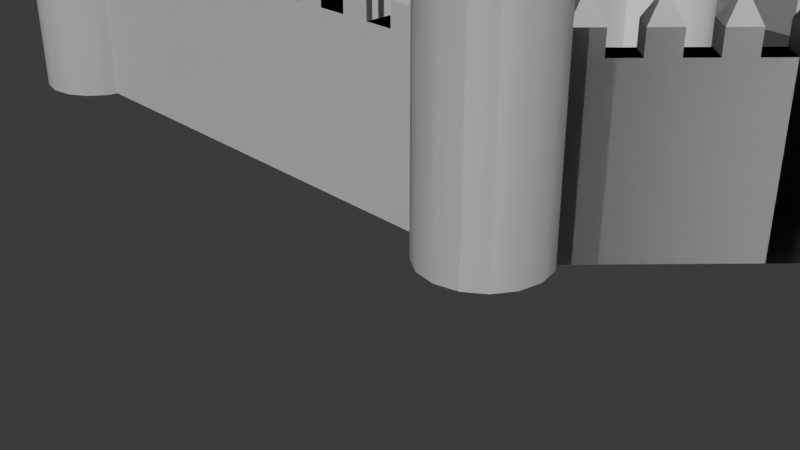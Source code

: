 # Source: Low_Poly_Castle.blend  (saved by Blender 4.1.24; exported with 4.5.12 LTS)
import bpy
from mathutils import Matrix  # noqa: F401  (used for matrix-valued properties, if any)

bpy.ops.wm.read_factory_settings(use_empty=True)
scene = bpy.context.scene
scene.name = 'Scene'

# ---- collections
col_collection = bpy.data.collections.new('Collection'); scene.collection.children.link(col_collection)

# ---- materials (node trees are filled in below, after node groups)
mat_material = bpy.data.materials.new('Material')
mat_material.alpha_threshold = 0.0
mat_material.use_transparent_shadow = False
mat_material.roughness = 0.5
mat_material.line_color = (0.0, 0.0, 0.0, 1.0)

# ---- node groups
ng_smooth_by_angle = bpy.data.node_groups.new('Smooth by Angle', 'GeometryNodeTree')
_s = ng_smooth_by_angle.interface.new_socket(name='Mesh', in_out='OUTPUT', socket_type='NodeSocketGeometry')
_s = ng_smooth_by_angle.interface.new_socket(name='Mesh', in_out='INPUT', socket_type='NodeSocketGeometry')
_s = ng_smooth_by_angle.interface.new_socket(name='Angle', in_out='INPUT', socket_type='NodeSocketFloat')
_s.subtype = 'ANGLE'
_s.default_value = 0.5236
_s.min_value = 0.0
_s.max_value = 3.142
_s.description = 'Maximum face angle for smooth edges'
_s = ng_smooth_by_angle.interface.new_socket(name='Ignore Sharpness', in_out='INPUT', socket_type='NodeSocketBool')
_s.force_non_field = True
ng_smooth_by_angle.is_modifier = True
_N = ng_smooth_by_angle.nodes; _L = ng_smooth_by_angle.links
n0 = _N.new('GeometryNodeSetShadeSmooth'); n0.name = 'Set Shade Smooth'; n0.location = (120, -80)
n0.domain = 'EDGE'
n1 = _N.new('GeometryNodeSetShadeSmooth'); n1.name = 'Set Shade Smooth.001'; n1.location = (300, -80)
n2 = _N.new('NodeGroupOutput'); n2.name = 'Group Output'; n2.location = (480, -80)
n3 = _N.new('GeometryNodeInputMeshEdgeAngle'); n3.name = 'Edge Angle'; n3.location = (-440, -240)
n4 = _N.new('NodeGroupInput'); n4.name = 'Group Input'; n4.location = (-80, -80)
n5 = _N.new('GeometryNodeInputEdgeSmooth'); n5.name = 'Is Edge Smooth'; n5.location = (-260, -120)
n6 = _N.new('GeometryNodeInputShadeSmooth'); n6.name = 'Is Shade Smooth'; n6.location = (-440, -397)
n7 = _N.new('FunctionNodeCompare'); n7.name = 'Compare'; n7.location = (-260, -260)
n7.operation = 'LESS_EQUAL'
n7.inputs[6].default_value = (0.0, 0.0, 0.0, 0.0)
n7.inputs[7].default_value = (0.0, 0.0, 0.0, 0.0)
n8 = _N.new('FunctionNodeBooleanMath'); n8.name = 'Boolean Math.001'; n8.location = (-80, -260)
n9 = _N.new('NodeGroupInput'); n9.name = 'Group Input.001'; n9.location = (-440, -329)
n10 = _N.new('NodeGroupInput'); n10.name = 'Group Input.002'; n10.location = (-259, -189)
n11 = _N.new('FunctionNodeBooleanMath'); n11.name = 'Boolean Math'; n11.location = (-80, -149)
n11.operation = 'OR'
n12 = _N.new('FunctionNodeBooleanMath'); n12.name = 'Boolean Math.002'; n12.location = (-260, -380)
n12.operation = 'OR'
n13 = _N.new('NodeGroupInput'); n13.name = 'Group Input.003'; n13.location = (-440, -460)
_L.new(n3.outputs[0], n7.inputs[0])
_L.new(n1.outputs[0], n2.inputs[0])
_L.new(n9.outputs[1], n7.inputs[1])
_L.new(n7.outputs[0], n8.inputs[0])
_L.new(n4.outputs[0], n0.inputs[0])
_L.new(n0.outputs[0], n1.inputs[0])
_L.new(n8.outputs[0], n0.inputs[2])
_L.new(n10.outputs[2], n11.inputs[1])
_L.new(n5.outputs[0], n11.inputs[0])
_L.new(n11.outputs[0], n0.inputs[1])
_L.new(n13.outputs[2], n12.inputs[1])
_L.new(n6.outputs[0], n12.inputs[0])
_L.new(n12.outputs[0], n8.inputs[1])
n2.is_active_output = True

# ---- material node trees
mat_material.use_nodes = True; mat_material.node_tree.nodes.clear()
_N = mat_material.node_tree.nodes; _L = mat_material.node_tree.links
n0 = _N.new('ShaderNodeOutputMaterial'); n0.name = 'Material Output'; n0.location = (300, 300)
n1 = _N.new('ShaderNodeBsdfPrincipled'); n1.name = 'Principled BSDF'; n1.location = (10, 300)
n1.inputs[3].default_value = 1.45
_L.new(n1.outputs[0], n0.inputs[0])
n0.is_active_output = True

# ---- world
world_world = bpy.data.worlds.new('World'); scene.world = world_world
world_world.use_nodes = True; world_world.node_tree.nodes.clear()
_N = world_world.node_tree.nodes; _L = world_world.node_tree.links
n0 = _N.new('ShaderNodeOutputWorld'); n0.name = 'World Output'; n0.location = (300, 300)
n1 = _N.new('ShaderNodeBackground'); n1.name = 'Background'; n1.location = (10, 300)
n1.inputs[0].default_value = (0.05088, 0.05088, 0.05088, 1.0)
_L.new(n1.outputs[0], n0.inputs[0])
n0.is_active_output = True
world_world.color = (0.05088, 0.05088, 0.05088)
world_world.use_sun_shadow = False
world_world.sun_shadow_jitter_overblur = 0.0

# ---- cameras
cam_camera = bpy.data.cameras.new('Camera')
cam_camera.clip_end = 100.0
cam_camera.ortho_scale = 7.314

# ---- meshes
me_cube = bpy.data.meshes.new('Cube')
me_cube.from_pydata([(1.0, 1.0, 1.0), (1.0, 1.0, -1.0), (1.0, -1.0, 1.0), (1.0, -1.0, -1.0), (-1.0, 1.0, 1.0), (-1.0, 1.0, -1.0), (-1.0, -1.0, 1.0), (-1.0, -1.0, -1.0), (0.6667, 1.0, -1.0), (0.3333, 1.0, -1.0), (-2.98e-08, 1.0, -1.0), (-0.3333, 1.0, -1.0), (-0.6667, 1.0, -1.0), (0.6667, -1.0, 1.0), (0.3333, -1.0, 1.0), (-2.98e-08, -1.0, 1.0), (-0.3333, -1.0, 1.0), (-0.6667, -1.0, 1.0), (-0.6667, -1.0, -1.0), (-0.3333, -1.0, -1.0), (2.98e-08, -1.0, -1.0), (0.3333, -1.0, -1.0), (0.6667, -1.0, -1.0), (-0.6667, 1.0, 1.0), (-0.3333, 1.0, 1.0), (2.98e-08, 1.0, 1.0), (0.3333, 1.0, 1.0), (0.6667, 1.0, 1.0), (-0.6667, -1.0, 1.269), (-1.0, -1.0, 1.269), (-1.0, 1.0, 1.269), (0.6667, -1.0, 1.269), (0.3333, -1.0, 1.269), (-2.98e-08, -1.0, 1.269), (-0.3333, -1.0, 1.269), (-0.6667, 1.0, 1.269), (-0.3333, 1.0, 1.269), (2.98e-08, 1.0, 1.269), (0.3333, 1.0, 1.269), (0.6667, 1.0, 1.269)], [], [(25, 24, 36, 37), (18, 17, 6, 7), (7, 6, 4, 5), (8, 1, 3, 22), (1, 0, 2, 3), (8, 27, 0, 1), (5, 4, 23, 12), (12, 23, 24, 11), (11, 24, 25, 10), (10, 25, 26, 9), (9, 26, 27, 8), (5, 12, 18, 7), (12, 11, 19, 18), (11, 10, 20, 19), (10, 9, 21, 20), (9, 8, 22, 21), (3, 2, 13, 22), (22, 13, 14, 21), (21, 14, 15, 20), (20, 15, 16, 19), (19, 16, 17, 18), (0, 27, 13, 2), (15, 25, 37, 33), (26, 25, 15, 14), (14, 13, 31, 32), (24, 23, 17, 16), (35, 30, 29, 28), (39, 38, 32, 31), (37, 36, 34, 33), (4, 6, 29, 30), (24, 16, 34, 36), (6, 17, 28, 29), (13, 27, 39, 31), (16, 15, 33, 34), (23, 4, 30, 35), (17, 23, 35, 28), (26, 14, 32, 38), (27, 26, 38, 39)])
_uv = me_cube.uv_layers.new(name='UVMap')
_uv.uv.foreach_set('vector', [0.625, 0.375, 0.625, 0.3333, 0.625, 0.3333, 0.625, 0.375, 0.375, 0.9583, 0.625, 0.9583, 0.625, 1.0, 0.375, 1.0, 0.375, 0.0, 0.625, 0.0, 0.625, 0.25, 0.375, 0.25, 0.3333, 0.5, 0.375, 0.5, 0.375, 0.75, 0.3333, 0.75, 0.375, 0.5, 0.625, 0.5, 0.625, 0.75, 0.375, 0.75, 0.375, 0.4583, 0.625, 0.4583, 0.625, 0.5, 0.375, 0.5, 0.375, 0.25, 0.625, 0.25, 0.625, 0.2917, 0.375, 0.2917, 0.375, 0.2917, 0.625, 0.2917, 0.625, 0.3333, 0.375, 0.3333, 0.375, 0.3333, 0.625, 0.3333, 0.625, 0.375, 0.375, 0.375, 0.375, 0.375, 0.625, 0.375, 0.625, 0.4167, 0.375, 0.4167, 0.375, 0.4167, 0.625, 0.4167, 0.625, 0.4583, 0.375, 0.4583, 0.125, 0.5, 0.1667, 0.5, 0.1667, 0.75, 0.125, 0.75, 0.1667, 0.5, 0.2083, 0.5, 0.2083, 0.75, 0.1667, 0.75, 0.2083, 0.5, 0.25, 0.5, 0.25, 0.75, 0.2083, 0.75, 0.25, 0.5, 0.2917, 0.5, 0.2917, 0.75, 0.25, 0.75, 0.2917, 0.5, 0.3333, 0.5, 0.3333, 0.75, 0.2917, 0.75, 0.375, 0.75, 0.625, 0.75, 0.625, 0.7917, 0.375, 0.7917, 0.375, 0.7917, 0.625, 0.7917, 0.625, 0.8333, 0.375, 0.8333, 0.375, 0.8333, 0.625, 0.8333, 0.625, 0.875, 0.375, 0.875, 0.375, 0.875, 0.625, 0.875, 0.625, 0.9167, 0.375, 0.9167, 0.375, 0.9167, 0.625, 0.9167, 0.625, 0.9583, 0.375, 0.9583, 0.625, 0.5, 0.6667, 0.5, 0.6667, 0.75, 0.625, 0.75, 0.75, 0.75, 0.75, 0.5, 0.75, 0.5, 0.75, 0.75, 0.7083, 0.5, 0.75, 0.5, 0.75, 0.75, 0.7083, 0.75, 0.625, 0.8333, 0.625, 0.7917, 0.625, 0.7917, 0.625, 0.8333, 0.7917, 0.5, 0.8333, 0.5, 0.8333, 0.75, 0.7917, 0.75, 0.8333, 0.5, 0.875, 0.5, 0.875, 0.75, 0.8333, 0.75, 0.6667, 0.5, 0.7083, 0.5, 0.7083, 0.75, 0.6667, 0.75, 0.75, 0.5, 0.7917, 0.5, 0.7917, 0.75, 0.75, 0.75, 0.625, 0.25, 0.625, 0.0, 0.625, 0.0, 0.625, 0.25, 0.7917, 0.5, 0.7917, 0.75, 0.7917, 0.75, 0.7917, 0.5, 0.625, 1.0, 0.625, 0.9583, 0.625, 0.9583, 0.625, 1.0, 0.6667, 0.75, 0.6667, 0.5, 0.6667, 0.5, 0.6667, 0.75, 0.625, 0.9167, 0.625, 0.875, 0.625, 0.875, 0.625, 0.9167, 0.625, 0.2917, 0.625, 0.25, 0.625, 0.25, 0.625, 0.2917, 0.8333, 0.75, 0.8333, 0.5, 0.8333, 0.5, 0.8333, 0.75, 0.7083, 0.5, 0.7083, 0.75, 0.7083, 0.75, 0.7083, 0.5, 0.625, 0.4583, 0.625, 0.4167, 0.625, 0.4167, 0.625, 0.4583])
me_cube.materials.append(mat_material)
me_cube.use_mirror_vertex_groups = False
me_cube.update()
me_cylinder = bpy.data.meshes.new('Cylinder')
me_cylinder.from_pydata([(0.0, 1.0, -1.0), (0.0, 1.0, 0.5536), (0.3827, 0.9239, -1.0), (0.3827, 0.9239, 0.5536), (0.7071, 0.7071, -1.0), (0.7071, 0.7071, 0.5536), (0.9239, 0.3827, -1.0), (0.9239, 0.3827, 0.5536), (1.0, 0.0, -1.0), (1.0, 0.0, 0.5536), (0.9239, -0.3827, -1.0), (0.9239, -0.3827, 0.5536), (0.7071, -0.7071, -1.0), (0.7071, -0.7071, 0.5536), (0.3827, -0.9239, -1.0), (0.3827, -0.9239, 0.5536), (0.0, -1.0, -1.0), (0.0, -1.0, 0.5536), (-0.3827, -0.9239, -1.0), (-0.3827, -0.9239, 0.5536), (-0.7071, -0.7071, -1.0), (-0.7071, -0.7071, 0.5536), (-0.9239, -0.3827, -1.0), (-0.9239, -0.3827, 0.5536), (-1.0, 0.0, -1.0), (-1.0, 0.0, 0.5536), (-0.9239, 0.3827, -1.0), (-0.9239, 0.3827, 0.5536), (-0.7071, 0.7071, -1.0), (-0.7071, 0.7071, 0.5536), (-0.3827, 0.9239, -1.0), (-0.3827, 0.9239, 0.5536), (0.5225, 1.261, 0.6504), (-8.955e-09, 1.365, 0.6504), (0.9655, 0.9655, 0.6504), (1.261, 0.5225, 0.6504), (1.365, 2.005e-09, 0.6504), (1.261, -0.5225, 0.6504), (0.9655, -0.9655, 0.6504), (0.5225, -1.261, 0.6504), (-8.955e-09, -1.365, 0.6504), (-0.5225, -1.261, 0.6504), (-0.9655, -0.9655, 0.6504), (-1.261, -0.5225, 0.6504), (-1.365, 2.005e-09, 0.6504), (-1.261, 0.5225, 0.6504), (-0.9655, 0.9655, 0.6504), (-0.5225, 1.261, 0.6504), (0.4287, 1.035, 0.9383), (3.331e-08, 1.12, 0.9383), (0.7922, 0.7922, 0.9383), (1.035, 0.4287, 0.9383), (1.12, 2.005e-09, 0.9383), (1.035, -0.4287, 0.9383), (0.7922, -0.7922, 0.9383), (0.4287, -1.035, 0.9383), (3.331e-08, -1.12, 0.9383), (-0.4287, -1.035, 0.9383), (-0.7922, -0.7922, 0.9383), (-1.035, -0.4287, 0.9383), (-1.12, 2.005e-09, 0.9383), (-1.035, 0.4287, 0.9383), (-0.7922, 0.7922, 0.9383), (-0.4287, 1.035, 0.9383), (0.5225, 1.261, 0.9383), (2.586e-08, 1.365, 0.9383), (0.9655, 0.9655, 0.9383), (1.261, 0.5225, 0.9383), (1.365, 2.005e-09, 0.9383), (1.261, -0.5225, 0.9383), (0.9655, -0.9655, 0.9383), (0.5225, -1.261, 0.9383), (2.586e-08, -1.365, 0.9383), (-0.5225, -1.261, 0.9383), (-0.9655, -0.9655, 0.9383), (-1.261, -0.5225, 0.9383), (-1.365, 2.005e-09, 0.9383), (-1.261, 0.5225, 0.9383), (-0.9655, 0.9655, 0.9383), (-0.5225, 1.261, 0.9383), (0.5225, 1.261, 1.048), (2.586e-08, 1.365, 1.048), (1.261, 0.5225, 1.048), (0.9655, 0.9655, 1.048), (1.261, -0.5225, 1.048), (1.365, 2.005e-09, 1.048), (0.5225, -1.261, 1.048), (0.9655, -0.9655, 1.048), (-0.5225, -1.261, 1.048), (2.586e-08, -1.365, 1.048), (-1.261, -0.5225, 1.048), (-0.9655, -0.9655, 1.048), (-1.261, 0.5225, 1.048), (-1.365, 2.005e-09, 1.048), (-0.5225, 1.261, 1.048), (-0.9655, 0.9655, 1.048), (0.4287, 1.035, 1.048), (3.331e-08, 1.12, 1.048), (1.035, 0.4287, 1.048), (0.7922, 0.7922, 1.048), (1.035, -0.4287, 1.048), (1.12, 2.005e-09, 1.048), (0.4287, -1.035, 1.048), (0.7922, -0.7922, 1.048), (-0.4287, -1.035, 1.048), (3.331e-08, -1.12, 1.048), (-1.035, -0.4287, 1.048), (-0.7922, -0.7922, 1.048), (-1.035, 0.4287, 1.048), (-1.12, 2.005e-09, 1.048), (-0.4287, 1.035, 1.048), (-0.7922, 0.7922, 1.048), (0.4287, 1.035, 0.8365), (2.721e-08, 1.12, 0.8365), (0.7922, 0.7922, 0.8365), (1.035, 0.4287, 0.8365), (1.12, 2.005e-09, 0.8365), (1.035, -0.4287, 0.8365), (0.7922, -0.7922, 0.8365), (0.4287, -1.035, 0.8365), (2.721e-08, -1.12, 0.8365), (-0.4287, -1.035, 0.8365), (-0.7922, -0.7922, 0.8365), (-1.035, -0.4287, 0.8365), (-1.12, 2.005e-09, 0.8365), (-1.035, 0.4287, 0.8365), (-0.7922, 0.7922, 0.8365), (-0.4287, 1.035, 0.8365)], [], [(0, 1, 3, 2), (2, 3, 5, 4), (4, 5, 7, 6), (6, 7, 9, 8), (8, 9, 11, 10), (10, 11, 13, 12), (12, 13, 15, 14), (14, 15, 17, 16), (16, 17, 19, 18), (18, 19, 21, 20), (20, 21, 23, 22), (22, 23, 25, 24), (24, 25, 27, 26), (26, 27, 29, 28), (29, 27, 45, 46), (28, 29, 31, 30), (30, 31, 1, 0), (0, 2, 4, 6, 8, 10, 12, 14, 16, 18, 20, 22, 24, 26, 28, 30), (41, 40, 72, 73), (5, 3, 32, 34), (15, 13, 38, 39), (25, 23, 43, 44), (11, 9, 36, 37), (21, 19, 41, 42), (31, 29, 46, 47), (7, 5, 34, 35), (17, 15, 39, 40), (3, 1, 33, 32), (27, 25, 44, 45), (13, 11, 37, 38), (23, 21, 42, 43), (1, 31, 47, 33), (9, 7, 35, 36), (19, 17, 40, 41), (57, 56, 120, 121), (34, 32, 64, 66), (42, 41, 73, 74), (35, 34, 66, 67), (43, 42, 74, 75), (36, 35, 67, 68), (44, 43, 75, 76), (37, 36, 68, 69), (45, 44, 76, 77), (38, 37, 69, 70), (46, 45, 77, 78), (39, 38, 70, 71), (47, 46, 78, 79), (40, 39, 71, 72), (32, 33, 65, 64), (33, 47, 79, 65), (70, 54, 103, 87), (48, 50, 66, 64), (64, 65, 81, 80), (51, 52, 68, 67), (56, 57, 104, 105), (53, 54, 70, 69), (53, 69, 84, 100), (55, 56, 72, 71), (77, 76, 93, 92), (57, 58, 74, 73), (68, 52, 101, 85), (59, 60, 76, 75), (54, 55, 102, 103), (61, 62, 78, 77), (51, 67, 82, 98), (63, 49, 65, 79), (97, 96, 80, 81), (99, 98, 82, 83), (101, 100, 84, 85), (103, 102, 86, 87), (105, 104, 88, 89), (107, 106, 90, 91), (109, 108, 92, 93), (111, 110, 94, 95), (79, 78, 95, 94), (55, 71, 86, 102), (58, 59, 106, 107), (67, 66, 83, 82), (72, 56, 105, 89), (57, 73, 88, 104), (60, 61, 108, 109), (69, 68, 85, 84), (74, 58, 107, 91), (49, 48, 96, 97), (59, 75, 90, 106), (62, 63, 110, 111), (71, 70, 87, 86), (76, 60, 109, 93), (50, 51, 98, 99), (61, 77, 92, 108), (65, 49, 97, 81), (73, 72, 89, 88), (78, 62, 111, 95), (48, 64, 80, 96), (52, 53, 100, 101), (63, 79, 94, 110), (66, 50, 99, 83), (75, 74, 91, 90), (112, 113, 127, 126, 125, 124, 123, 122, 121, 120, 119, 118, 117, 116, 115, 114), (50, 48, 112, 114), (58, 57, 121, 122), (51, 50, 114, 115), (59, 58, 122, 123), (52, 51, 115, 116), (60, 59, 123, 124), (53, 52, 116, 117), (61, 60, 124, 125), (54, 53, 117, 118), (62, 61, 125, 126), (55, 54, 118, 119), (63, 62, 126, 127), (56, 55, 119, 120), (48, 49, 113, 112), (49, 63, 127, 113)])
me_cylinder.polygons.foreach_set('use_smooth', [True] * 114)
_uv = me_cylinder.uv_layers.new(name='UVMap')
_uv.uv.foreach_set('vector', [1.0, 0.5, 1.0, 1.0, 0.9375, 1.0, 0.9375, 0.5, 0.9375, 0.5, 0.9375, 1.0, 0.875, 1.0, 0.875, 0.5, 0.875, 0.5, 0.875, 1.0, 0.8125, 1.0, 0.8125, 0.5, 0.8125, 0.5, 0.8125, 1.0, 0.75, 1.0, 0.75, 0.5, 0.75, 0.5, 0.75, 1.0, 0.6875, 1.0, 0.6875, 0.5, 0.6875, 0.5, 0.6875, 1.0, 0.625, 1.0, 0.625, 0.5, 0.625, 0.5, 0.625, 1.0, 0.5625, 1.0, 0.5625, 0.5, 0.5625, 0.5, 0.5625, 1.0, 0.5, 1.0, 0.5, 0.5, 0.5, 0.5, 0.5, 1.0, 0.4375, 1.0, 0.4375, 0.5, 0.4375, 0.5, 0.4375, 1.0, 0.375, 1.0, 0.375, 0.5, 0.375, 0.5, 0.375, 1.0, 0.3125, 1.0, 0.3125, 0.5, 0.3125, 0.5, 0.3125, 1.0, 0.25, 1.0, 0.25, 0.5, 0.25, 0.5, 0.25, 1.0, 0.1875, 1.0, 0.1875, 0.5, 0.1875, 0.5, 0.1875, 1.0, 0.125, 1.0, 0.125, 0.5, 0.125, 1.0, 0.1875, 1.0, 0.1875, 1.0, 0.125, 1.0, 0.125, 0.5, 0.125, 1.0, 0.0625, 1.0, 0.0625, 0.5, 0.0625, 0.5, 0.0625, 1.0, 0.0, 1.0, 0.0, 0.5, 0.75, 0.49, 0.8418, 0.4717, 0.9197, 0.4197, 0.9717, 0.3418, 0.99, 0.25, 0.9717, 0.1582, 0.9197, 0.08029, 0.8418, 0.02827, 0.75, 0.01, 0.6582, 0.02827, 0.5803, 0.08029, 0.5283, 0.1582, 0.51, 0.25, 0.5283, 0.3418, 0.5803, 0.4197, 0.6582, 0.4717, 0.4375, 1.0, 0.5, 1.0, 0.5, 1.0, 0.4375, 1.0, 0.875, 1.0, 0.9375, 1.0, 0.9375, 1.0, 0.875, 1.0, 0.5625, 1.0, 0.625, 1.0, 0.625, 1.0, 0.5625, 1.0, 0.25, 1.0, 0.3125, 1.0, 0.3125, 1.0, 0.25, 1.0, 0.6875, 1.0, 0.75, 1.0, 0.75, 1.0, 0.6875, 1.0, 0.375, 1.0, 0.4375, 1.0, 0.4375, 1.0, 0.375, 1.0, 0.0625, 1.0, 0.125, 1.0, 0.125, 1.0, 0.0625, 1.0, 0.8125, 1.0, 0.875, 1.0, 0.875, 1.0, 0.8125, 1.0, 0.5, 1.0, 0.5625, 1.0, 0.5625, 1.0, 0.5, 1.0, 0.9375, 1.0, 1.0, 1.0, 1.0, 1.0, 0.9375, 1.0, 0.1875, 1.0, 0.25, 1.0, 0.25, 1.0, 0.1875, 1.0, 0.625, 1.0, 0.6875, 1.0, 0.6875, 1.0, 0.625, 1.0, 0.3125, 1.0, 0.375, 1.0, 0.375, 1.0, 0.3125, 1.0, 0.0, 1.0, 0.0625, 1.0, 0.0625, 1.0, 0.0, 1.0, 0.75, 1.0, 0.8125, 1.0, 0.8125, 1.0, 0.75, 1.0, 0.4375, 1.0, 0.5, 1.0, 0.5, 1.0, 0.4375, 1.0, 0.1746, 0.06806, 0.25, 0.05307, 0.25, 0.05307, 0.1746, 0.06806, 0.875, 1.0, 0.9375, 1.0, 0.9375, 1.0, 0.875, 1.0, 0.375, 1.0, 0.4375, 1.0, 0.4375, 1.0, 0.375, 1.0, 0.8125, 1.0, 0.875, 1.0, 0.875, 1.0, 0.8125, 1.0, 0.3125, 1.0, 0.375, 1.0, 0.375, 1.0, 0.3125, 1.0, 0.75, 1.0, 0.8125, 1.0, 0.8125, 1.0, 0.75, 1.0, 0.25, 1.0, 0.3125, 1.0, 0.3125, 1.0, 0.25, 1.0, 0.6875, 1.0, 0.75, 1.0, 0.75, 1.0, 0.6875, 1.0, 0.1875, 1.0, 0.25, 1.0, 0.25, 1.0, 0.1875, 1.0, 0.625, 1.0, 0.6875, 1.0, 0.6875, 1.0, 0.625, 1.0, 0.125, 1.0, 0.1875, 1.0, 0.1875, 1.0, 0.125, 1.0, 0.5625, 1.0, 0.625, 1.0, 0.625, 1.0, 0.5625, 1.0, 0.0625, 1.0, 0.125, 1.0, 0.125, 1.0, 0.0625, 1.0, 0.5, 1.0, 0.5625, 1.0, 0.5625, 1.0, 0.5, 1.0, 0.9375, 1.0, 1.0, 1.0, 1.0, 1.0, 0.9375, 1.0, 0.0, 1.0, 0.0625, 1.0, 0.0625, 1.0, 0.0, 1.0, 0.4197, 0.08029, 0.3892, 0.1108, 0.3892, 0.1108, 0.4197, 0.08029, 0.3254, 0.4319, 0.3892, 0.3892, 0.4197, 0.4197, 0.3418, 0.4717, 0.9375, 1.0, 1.0, 1.0, 1.0, 1.0, 0.9375, 1.0, 0.4319, 0.3254, 0.4469, 0.25, 0.49, 0.25, 0.4717, 0.3418, 0.25, 0.05307, 0.1746, 0.06806, 0.1746, 0.06806, 0.25, 0.05307, 0.4319, 0.1746, 0.3892, 0.1108, 0.4197, 0.08029, 0.4717, 0.1582, 0.4319, 0.1746, 0.4717, 0.1582, 0.4717, 0.1582, 0.4319, 0.1746, 0.3254, 0.06806, 0.25, 0.05307, 0.25, 0.01, 0.3418, 0.02827, 0.1875, 1.0, 0.25, 1.0, 0.25, 1.0, 0.1875, 1.0, 0.1746, 0.06806, 0.1108, 0.1108, 0.08029, 0.08029, 0.1582, 0.02827, 0.49, 0.25, 0.4469, 0.25, 0.4469, 0.25, 0.49, 0.25, 0.06806, 0.1746, 0.05307, 0.25, 0.01, 0.25, 0.02827, 0.1582, 0.3892, 0.1108, 0.3254, 0.06806, 0.3254, 0.06806, 0.3892, 0.1108, 0.06806, 0.3254, 0.1108, 0.3892, 0.08029, 0.4197, 0.02827, 0.3418, 0.4319, 0.3254, 0.4717, 0.3418, 0.4717, 0.3418, 0.4319, 0.3254, 0.1746, 0.4319, 0.25, 0.4469, 0.25, 0.49, 0.1582, 0.4717, 0.25, 0.4469, 0.3254, 0.4319, 0.3418, 0.4717, 0.25, 0.49, 0.3892, 0.3892, 0.4319, 0.3254, 0.4717, 0.3418, 0.4197, 0.4197, 0.4469, 0.25, 0.4319, 0.1746, 0.4717, 0.1582, 0.49, 0.25, 0.3892, 0.1108, 0.3254, 0.06806, 0.3418, 0.02827, 0.4197, 0.08029, 0.25, 0.05307, 0.1746, 0.06806, 0.1582, 0.02827, 0.25, 0.01, 0.1108, 0.1108, 0.06806, 0.1746, 0.02827, 0.1582, 0.08029, 0.08029, 0.05307, 0.25, 0.06806, 0.3254, 0.02827, 0.3418, 0.01, 0.25, 0.1108, 0.3892, 0.1746, 0.4319, 0.1582, 0.4717, 0.08029, 0.4197, 0.0625, 1.0, 0.125, 1.0, 0.125, 1.0, 0.0625, 1.0, 0.3254, 0.06806, 0.3418, 0.02827, 0.3418, 0.02827, 0.3254, 0.06806, 0.1108, 0.1108, 0.06806, 0.1746, 0.06806, 0.1746, 0.1108, 0.1108, 0.8125, 1.0, 0.875, 1.0, 0.875, 1.0, 0.8125, 1.0, 0.25, 0.01, 0.25, 0.05307, 0.25, 0.05307, 0.25, 0.01, 0.1746, 0.06806, 0.1582, 0.02827, 0.1582, 0.02827, 0.1746, 0.06806, 0.05307, 0.25, 0.06806, 0.3254, 0.06806, 0.3254, 0.05307, 0.25, 0.6875, 1.0, 0.75, 1.0, 0.75, 1.0, 0.6875, 1.0, 0.08029, 0.08029, 0.1108, 0.1108, 0.1108, 0.1108, 0.08029, 0.08029, 0.25, 0.4469, 0.3254, 0.4319, 0.3254, 0.4319, 0.25, 0.4469, 0.06806, 0.1746, 0.02827, 0.1582, 0.02827, 0.1582, 0.06806, 0.1746, 0.1108, 0.3892, 0.1746, 0.4319, 0.1746, 0.4319, 0.1108, 0.3892, 0.5625, 1.0, 0.625, 1.0, 0.625, 1.0, 0.5625, 1.0, 0.01, 0.25, 0.05307, 0.25, 0.05307, 0.25, 0.01, 0.25, 0.3892, 0.3892, 0.4319, 0.3254, 0.4319, 0.3254, 0.3892, 0.3892, 0.06806, 0.3254, 0.02827, 0.3418, 0.02827, 0.3418, 0.06806, 0.3254, 0.25, 0.49, 0.25, 0.4469, 0.25, 0.4469, 0.25, 0.49, 0.4375, 1.0, 0.5, 1.0, 0.5, 1.0, 0.4375, 1.0, 0.08029, 0.4197, 0.1108, 0.3892, 0.1108, 0.3892, 0.08029, 0.4197, 0.3254, 0.4319, 0.3418, 0.4717, 0.3418, 0.4717, 0.3254, 0.4319, 0.4469, 0.25, 0.4319, 0.1746, 0.4319, 0.1746, 0.4469, 0.25, 0.1746, 0.4319, 0.1582, 0.4717, 0.1582, 0.4717, 0.1746, 0.4319, 0.4197, 0.4197, 0.3892, 0.3892, 0.3892, 0.3892, 0.4197, 0.4197, 0.3125, 1.0, 0.375, 1.0, 0.375, 1.0, 0.3125, 1.0, 0.3254, 0.4319, 0.25, 0.4469, 0.1746, 0.4319, 0.1108, 0.3892, 0.06806, 0.3254, 0.05307, 0.25, 0.06806, 0.1746, 0.1108, 0.1108, 0.1746, 0.06806, 0.25, 0.05307, 0.3254, 0.06806, 0.3892, 0.1108, 0.4319, 0.1746, 0.4469, 0.25, 0.4319, 0.3254, 0.3892, 0.3892, 0.3892, 0.3892, 0.3254, 0.4319, 0.3254, 0.4319, 0.3892, 0.3892, 0.1108, 0.1108, 0.1746, 0.06806, 0.1746, 0.06806, 0.1108, 0.1108, 0.4319, 0.3254, 0.3892, 0.3892, 0.3892, 0.3892, 0.4319, 0.3254, 0.06806, 0.1746, 0.1108, 0.1108, 0.1108, 0.1108, 0.06806, 0.1746, 0.4469, 0.25, 0.4319, 0.3254, 0.4319, 0.3254, 0.4469, 0.25, 0.05307, 0.25, 0.06806, 0.1746, 0.06806, 0.1746, 0.05307, 0.25, 0.4319, 0.1746, 0.4469, 0.25, 0.4469, 0.25, 0.4319, 0.1746, 0.06806, 0.3254, 0.05307, 0.25, 0.05307, 0.25, 0.06806, 0.3254, 0.3892, 0.1108, 0.4319, 0.1746, 0.4319, 0.1746, 0.3892, 0.1108, 0.1108, 0.3892, 0.06806, 0.3254, 0.06806, 0.3254, 0.1108, 0.3892, 0.3254, 0.06806, 0.3892, 0.1108, 0.3892, 0.1108, 0.3254, 0.06806, 0.1746, 0.4319, 0.1108, 0.3892, 0.1108, 0.3892, 0.1746, 0.4319, 0.25, 0.05307, 0.3254, 0.06806, 0.3254, 0.06806, 0.25, 0.05307, 0.3254, 0.4319, 0.25, 0.4469, 0.25, 0.4469, 0.3254, 0.4319, 0.25, 0.4469, 0.1746, 0.4319, 0.1746, 0.4319, 0.25, 0.4469])
me_cylinder.update()
me_cube_005 = bpy.data.meshes.new('Cube.005')
me_cube_005.from_pydata([(1.0, 1.0, 1.0), (1.0, 1.0, -1.0), (1.0, -1.0, 1.0), (1.0, -1.0, -1.0), (-1.0, 1.0, 1.0), (-1.0, 1.0, -1.0), (-1.0, -1.0, 1.0), (-1.0, -1.0, -1.0), (0.6667, 1.0, -1.0), (0.3333, 1.0, -1.0), (-2.98e-08, 1.0, -1.0), (-0.3333, 1.0, -1.0), (-0.6667, 1.0, -1.0), (0.6667, -1.0, 1.0), (0.3333, -1.0, 1.0), (-2.98e-08, -1.0, 1.0), (-0.3333, -1.0, 1.0), (-0.6667, -1.0, 1.0), (-0.6667, -1.0, -1.0), (-0.3333, -1.0, -1.0), (2.98e-08, -1.0, -1.0), (0.3333, -1.0, -1.0), (0.6667, -1.0, -1.0), (-0.6667, 1.0, 1.0), (-0.3333, 1.0, 1.0), (2.98e-08, 1.0, 1.0), (0.3333, 1.0, 1.0), (0.6667, 1.0, 1.0), (-0.6667, -1.0, 1.269), (-1.0, -1.0, 1.269), (-1.0, 1.0, 1.269), (0.6667, -1.0, 1.269), (0.3333, -1.0, 1.269), (-2.98e-08, -1.0, 1.269), (-0.3333, -1.0, 1.269), (-0.6667, 1.0, 1.269), (-0.3333, 1.0, 1.269), (2.98e-08, 1.0, 1.269), (0.3333, 1.0, 1.269), (0.6667, 1.0, 1.269), (-0.8084, -0.1498, 1.54), (-0.8583, -0.1498, 1.54), (-0.8583, 0.1498, 1.54), (0.525, -0.1498, 1.54), (0.475, -0.1498, 1.54), (-0.1417, -0.1498, 1.54), (-0.1916, -0.1498, 1.54), (-0.8084, 0.1498, 1.54), (-0.1916, 0.1498, 1.54), (-0.1417, 0.1498, 1.54), (0.475, 0.1498, 1.54), (0.525, 0.1498, 1.54)], [], [(25, 24, 36, 37), (18, 17, 6, 7), (7, 6, 4, 5), (8, 1, 3, 22), (1, 0, 2, 3), (8, 27, 0, 1), (5, 4, 23, 12), (12, 23, 24, 11), (11, 24, 25, 10), (10, 25, 26, 9), (9, 26, 27, 8), (5, 12, 18, 7), (12, 11, 19, 18), (11, 10, 20, 19), (10, 9, 21, 20), (9, 8, 22, 21), (3, 2, 13, 22), (22, 13, 14, 21), (21, 14, 15, 20), (20, 15, 16, 19), (19, 16, 17, 18), (0, 27, 13, 2), (15, 25, 37, 33), (26, 25, 15, 14), (14, 13, 31, 32), (24, 23, 17, 16), (30, 29, 41, 42), (28, 35, 47, 40), (35, 30, 42, 47), (4, 6, 29, 30), (24, 16, 34, 36), (6, 17, 28, 29), (13, 27, 39, 31), (16, 15, 33, 34), (23, 4, 30, 35), (17, 23, 35, 28), (26, 14, 32, 38), (27, 26, 38, 39), (47, 42, 41, 40), (51, 50, 44, 43), (49, 48, 46, 45), (38, 32, 44, 50), (37, 36, 48, 49), (32, 31, 43, 44), (33, 37, 49, 45), (39, 38, 50, 51), (34, 33, 45, 46), (36, 34, 46, 48), (29, 28, 40, 41), (31, 39, 51, 43)])
_uv = me_cube_005.uv_layers.new(name='UVMap')
_uv.uv.foreach_set('vector', [0.625, 0.375, 0.625, 0.3333, 0.625, 0.3333, 0.625, 0.375, 0.375, 0.9583, 0.625, 0.9583, 0.625, 1.0, 0.375, 1.0, 0.375, 0.0, 0.625, 0.0, 0.625, 0.25, 0.375, 0.25, 0.3333, 0.5, 0.375, 0.5, 0.375, 0.75, 0.3333, 0.75, 0.375, 0.5, 0.625, 0.5, 0.625, 0.75, 0.375, 0.75, 0.375, 0.4583, 0.625, 0.4583, 0.625, 0.5, 0.375, 0.5, 0.375, 0.25, 0.625, 0.25, 0.625, 0.2917, 0.375, 0.2917, 0.375, 0.2917, 0.625, 0.2917, 0.625, 0.3333, 0.375, 0.3333, 0.375, 0.3333, 0.625, 0.3333, 0.625, 0.375, 0.375, 0.375, 0.375, 0.375, 0.625, 0.375, 0.625, 0.4167, 0.375, 0.4167, 0.375, 0.4167, 0.625, 0.4167, 0.625, 0.4583, 0.375, 0.4583, 0.125, 0.5, 0.1667, 0.5, 0.1667, 0.75, 0.125, 0.75, 0.1667, 0.5, 0.2083, 0.5, 0.2083, 0.75, 0.1667, 0.75, 0.2083, 0.5, 0.25, 0.5, 0.25, 0.75, 0.2083, 0.75, 0.25, 0.5, 0.2917, 0.5, 0.2917, 0.75, 0.25, 0.75, 0.2917, 0.5, 0.3333, 0.5, 0.3333, 0.75, 0.2917, 0.75, 0.375, 0.75, 0.625, 0.75, 0.625, 0.7917, 0.375, 0.7917, 0.375, 0.7917, 0.625, 0.7917, 0.625, 0.8333, 0.375, 0.8333, 0.375, 0.8333, 0.625, 0.8333, 0.625, 0.875, 0.375, 0.875, 0.375, 0.875, 0.625, 0.875, 0.625, 0.9167, 0.375, 0.9167, 0.375, 0.9167, 0.625, 0.9167, 0.625, 0.9583, 0.375, 0.9583, 0.625, 0.5, 0.6667, 0.5, 0.6667, 0.75, 0.625, 0.75, 0.75, 0.75, 0.75, 0.5, 0.75, 0.5, 0.75, 0.75, 0.7083, 0.5, 0.75, 0.5, 0.75, 0.75, 0.7083, 0.75, 0.625, 0.8333, 0.625, 0.7917, 0.625, 0.7917, 0.625, 0.8333, 0.7917, 0.5, 0.8333, 0.5, 0.8333, 0.75, 0.7917, 0.75, 0.625, 0.25, 0.625, 0.0, 0.625, 0.0, 0.625, 0.25, 0.8333, 0.75, 0.8333, 0.5, 0.8333, 0.5, 0.8333, 0.75, 0.625, 0.2917, 0.625, 0.25, 0.625, 0.25, 0.625, 0.2917, 0.625, 0.25, 0.625, 0.0, 0.625, 0.0, 0.625, 0.25, 0.7917, 0.5, 0.7917, 0.75, 0.7917, 0.75, 0.7917, 0.5, 0.625, 1.0, 0.625, 0.9583, 0.625, 0.9583, 0.625, 1.0, 0.6667, 0.75, 0.6667, 0.5, 0.6667, 0.5, 0.6667, 0.75, 0.625, 0.9167, 0.625, 0.875, 0.625, 0.875, 0.625, 0.9167, 0.625, 0.2917, 0.625, 0.25, 0.625, 0.25, 0.625, 0.2917, 0.8333, 0.75, 0.8333, 0.5, 0.8333, 0.5, 0.8333, 0.75, 0.7083, 0.5, 0.7083, 0.75, 0.7083, 0.75, 0.7083, 0.5, 0.625, 0.4583, 0.625, 0.4167, 0.625, 0.4167, 0.625, 0.4583, 0.8333, 0.5, 0.875, 0.5, 0.875, 0.75, 0.8333, 0.75, 0.6667, 0.5, 0.7083, 0.5, 0.7083, 0.75, 0.6667, 0.75, 0.75, 0.5, 0.7917, 0.5, 0.7917, 0.75, 0.75, 0.75, 0.7083, 0.5, 0.7083, 0.75, 0.7083, 0.75, 0.7083, 0.5, 0.625, 0.375, 0.625, 0.3333, 0.625, 0.3333, 0.625, 0.375, 0.625, 0.8333, 0.625, 0.7917, 0.625, 0.7917, 0.625, 0.8333, 0.75, 0.75, 0.75, 0.5, 0.75, 0.5, 0.75, 0.75, 0.625, 0.4583, 0.625, 0.4167, 0.625, 0.4167, 0.625, 0.4583, 0.625, 0.9167, 0.625, 0.875, 0.625, 0.875, 0.625, 0.9167, 0.7917, 0.5, 0.7917, 0.75, 0.7917, 0.75, 0.7917, 0.5, 0.625, 1.0, 0.625, 0.9583, 0.625, 0.9583, 0.625, 1.0, 0.6667, 0.75, 0.6667, 0.5, 0.6667, 0.5, 0.6667, 0.75])
me_cube_005.materials.append(mat_material)
me_cube_005.use_mirror_vertex_groups = False
me_cube_005.update()

# ---- objects
ob_wall_module = bpy.data.objects.new('Wall Module', me_cube)
ob_camera = bpy.data.objects.new('Camera', cam_camera)
ob_tower = bpy.data.objects.new('Tower', me_cylinder)
ob_wall_module_001 = bpy.data.objects.new('Wall Module.001', me_cube_005)
ob_wall_module_002 = bpy.data.objects.new('Wall Module.002', me_cube_005)
ob_wall_module_003 = bpy.data.objects.new('Wall Module.003', me_cube_005)
ob_tower_001 = bpy.data.objects.new('Tower.001', me_cylinder)
ob_wall_module_004 = bpy.data.objects.new('Wall Module.004', me_cube_005)
ob_wall_module_005 = bpy.data.objects.new('Wall Module.005', me_cube_005)
ob_wall_module_006 = bpy.data.objects.new('Wall Module.006', me_cube)
ob_tower_002 = bpy.data.objects.new('Tower.002', me_cylinder)
ob_wall_module_007 = bpy.data.objects.new('Wall Module.007', me_cube_005)
ob_wall_module_008 = bpy.data.objects.new('Wall Module.008', me_cube_005)
ob_wall_module_009 = bpy.data.objects.new('Wall Module.009', me_cube_005)
ob_wall_module_010 = bpy.data.objects.new('Wall Module.010', me_cube)
ob_tower_003 = bpy.data.objects.new('Tower.003', me_cylinder)
ob_wall_module_011 = bpy.data.objects.new('Wall Module.011', me_cube_005)
ob_wall_module_012 = bpy.data.objects.new('Wall Module.012', me_cube_005)
ob_wall_module_013 = bpy.data.objects.new('Wall Module.013', me_cube_005)
ob_wall_module_014 = bpy.data.objects.new('Wall Module.014', me_cube)
ob_tower_004 = bpy.data.objects.new('Tower.004', me_cylinder)
ob_wall_module_015 = bpy.data.objects.new('Wall Module.015', me_cube_005)
ob_wall_module_016 = bpy.data.objects.new('Wall Module.016', me_cube_005)
ob_wall_module_017 = bpy.data.objects.new('Wall Module.017', me_cube_005)
ob_tower_005 = bpy.data.objects.new('Tower.005', me_cylinder)
ob_wall_module_018 = bpy.data.objects.new('Wall Module.018', me_cube_005)
ob_wall_module_019 = bpy.data.objects.new('Wall Module.019', me_cube_005)
ob_wall_module_020 = bpy.data.objects.new('Wall Module.020', me_cube)
ob_tower_006 = bpy.data.objects.new('Tower.006', me_cylinder)
ob_wall_module_021 = bpy.data.objects.new('Wall Module.021', me_cube_005)
ob_wall_module_022 = bpy.data.objects.new('Wall Module.022', me_cube_005)
ob_wall_module_023 = bpy.data.objects.new('Wall Module.023', me_cube_005)
ob_wall_module_024 = bpy.data.objects.new('Wall Module.024', me_cube)
ob_tower_007 = bpy.data.objects.new('Tower.007', me_cylinder)
ob_wall_module_025 = bpy.data.objects.new('Wall Module.025', me_cube_005)
ob_wall_module_026 = bpy.data.objects.new('Wall Module.026', me_cube_005)
ob_wall_module_027 = bpy.data.objects.new('Wall Module.027', me_cube_005)
ob_tower_008 = bpy.data.objects.new('Tower.008', me_cylinder)
ob_tower_009 = bpy.data.objects.new('Tower.009', me_cylinder)
ob_wall_module_028 = bpy.data.objects.new('Wall Module.028', me_cube_005)
ob_wall_module_029 = bpy.data.objects.new('Wall Module.029', me_cube_005)
ob_wall_module_030 = bpy.data.objects.new('Wall Module.030', me_cube_005)
ob_wall_module_031 = bpy.data.objects.new('Wall Module.031', me_cube_005)
ob_tower_011 = bpy.data.objects.new('Tower.011', me_cylinder)
ob_wall_module_032 = bpy.data.objects.new('Wall Module.032', me_cube_005)
ob_tower_012 = bpy.data.objects.new('Tower.012', me_cylinder)
ob_wall_module_033 = bpy.data.objects.new('Wall Module.033', me_cube_005)
ob_tower_013 = bpy.data.objects.new('Tower.013', me_cylinder)
ob_wall_module_034 = bpy.data.objects.new('Wall Module.034', me_cube_005)
ob_tower_014 = bpy.data.objects.new('Tower.014', me_cylinder)

# ---- transforms, parenting, visibility, modifiers, constraints
ob_wall_module.location = (-0.2891, 0.0, 1.016)
ob_wall_module.scale = (1.0, 0.15, 1.0)
ob_wall_module.lock_rotations_4d = False
ob_wall_module.empty_display_type = 'ARROWS'
ob_wall_module.lineart.crease_threshold = 0.0
ob_camera.location = (7.359, -6.926, 4.958)
ob_camera.rotation_euler = (1.109, 0.0, 0.8149)
ob_camera.lock_rotations_4d = False
ob_camera.empty_display_type = 'ARROWS'
ob_camera.color = (0.0, 0.0, 0.0, 0.0)
ob_camera.display_type = 'WIRE'
ob_camera.lineart.crease_threshold = 0.0
ob_tower.location = (-5.911, 0.0, 1.949)
ob_tower.scale = (0.6979, 0.6789, 1.939)
_m = ob_tower.modifiers.new('Smooth by Angle', 'NODES')
_m.node_group = ng_smooth_by_angle
_m.show_group_selector = False
ob_wall_module_001.location = (-0.2891, 0.0, 1.016)
ob_wall_module_001.scale = (1.0, 0.15, 1.0)
ob_wall_module_001.lock_rotations_4d = False
ob_wall_module_001.empty_display_type = 'ARROWS'
ob_wall_module_001.lineart.crease_threshold = 0.0
ob_wall_module_002.location = (-2.289, 0.0, 1.016)
ob_wall_module_002.scale = (1.0, 0.15, 1.0)
ob_wall_module_002.lock_rotations_4d = False
ob_wall_module_002.empty_display_type = 'ARROWS'
ob_wall_module_002.lineart.crease_threshold = 0.0
ob_wall_module_003.location = (-4.289, 0.0, 1.016)
ob_wall_module_003.scale = (1.0, 0.15, 1.0)
ob_wall_module_003.lock_rotations_4d = False
ob_wall_module_003.empty_display_type = 'ARROWS'
ob_wall_module_003.lineart.crease_threshold = 0.0
ob_tower_001.location = (-7.286, 4.741, 1.949)
ob_tower_001.rotation_euler = (0.0, -0.0, -1.322)
ob_tower_001.scale = (0.6979, 0.6789, 1.939)
_m = ob_tower_001.modifiers.new('Smooth by Angle', 'NODES')
_m.node_group = ng_smooth_by_angle
_m.show_group_selector = False
ob_wall_module_004.location = (-6.393, 1.231, 1.016)
ob_wall_module_004.rotation_euler = (0.0, -0.0, -1.322)
ob_wall_module_004.scale = (1.0, 0.15, 1.0)
ob_wall_module_004.lock_rotations_4d = False
ob_wall_module_004.empty_display_type = 'ARROWS'
ob_wall_module_004.lineart.crease_threshold = 0.0
ob_wall_module_005.location = (-6.886, 3.169, 1.016)
ob_wall_module_005.rotation_euler = (0.0, -0.0, -1.322)
ob_wall_module_005.scale = (1.0, 0.15, 1.0)
ob_wall_module_005.lock_rotations_4d = False
ob_wall_module_005.empty_display_type = 'ARROWS'
ob_wall_module_005.lineart.crease_threshold = 0.0
ob_wall_module_006.location = (-0.2891, 0.0, 1.016)
ob_wall_module_006.scale = (1.0, 0.15, 1.0)
ob_wall_module_006.lock_rotations_4d = False
ob_wall_module_006.empty_display_type = 'ARROWS'
ob_wall_module_006.lineart.crease_threshold = 0.0
ob_tower_002.location = (-5.911, 0.0, 1.949)
ob_tower_002.scale = (0.6979, 0.6789, 1.939)
_m = ob_tower_002.modifiers.new('Smooth by Angle', 'NODES')
_m.node_group = ng_smooth_by_angle
_m.show_group_selector = False
ob_wall_module_007.location = (-0.2891, 0.0, 1.016)
ob_wall_module_007.scale = (1.0, 0.15, 1.0)
ob_wall_module_007.lock_rotations_4d = False
ob_wall_module_007.empty_display_type = 'ARROWS'
ob_wall_module_007.lineart.crease_threshold = 0.0
ob_wall_module_008.location = (-2.289, 0.0, 1.016)
ob_wall_module_008.scale = (1.0, 0.15, 1.0)
ob_wall_module_008.lock_rotations_4d = False
ob_wall_module_008.empty_display_type = 'ARROWS'
ob_wall_module_008.lineart.crease_threshold = 0.0
ob_wall_module_009.location = (-4.289, 0.0, 1.016)
ob_wall_module_009.scale = (1.0, 0.15, 1.0)
ob_wall_module_009.lock_rotations_4d = False
ob_wall_module_009.empty_display_type = 'ARROWS'
ob_wall_module_009.lineart.crease_threshold = 0.0
ob_wall_module_010.location = (4.976, 4.125, 1.016)
ob_wall_module_010.rotation_euler = (0.0, -0.0, 0.8284)
ob_wall_module_010.scale = (1.0, 0.15, 1.0)
ob_wall_module_010.lock_rotations_4d = False
ob_wall_module_010.empty_display_type = 'ARROWS'
ob_wall_module_010.lineart.crease_threshold = 0.0
ob_tower_003.location = (1.175, -0.01731, 1.949)
ob_tower_003.rotation_euler = (0.0, -0.0, 0.8284)
ob_tower_003.scale = (0.6979, 0.6789, 1.939)
_m = ob_tower_003.modifiers.new('Smooth by Angle', 'NODES')
_m.node_group = ng_smooth_by_angle
_m.show_group_selector = False
ob_wall_module_011.location = (4.976, 4.125, 1.016)
ob_wall_module_011.rotation_euler = (0.0, -0.0, 0.8284)
ob_wall_module_011.scale = (1.0, 0.15, 1.0)
ob_wall_module_011.lock_rotations_4d = False
ob_wall_module_011.empty_display_type = 'ARROWS'
ob_wall_module_011.lineart.crease_threshold = 0.0
ob_wall_module_012.location = (3.624, 2.651, 1.016)
ob_wall_module_012.rotation_euler = (0.0, -0.0, 0.8284)
ob_wall_module_012.scale = (1.0, 0.15, 1.0)
ob_wall_module_012.lock_rotations_4d = False
ob_wall_module_012.empty_display_type = 'ARROWS'
ob_wall_module_012.lineart.crease_threshold = 0.0
ob_wall_module_013.location = (2.272, 1.178, 1.016)
ob_wall_module_013.rotation_euler = (0.0, -0.0, 0.8284)
ob_wall_module_013.scale = (1.0, 0.15, 1.0)
ob_wall_module_013.lock_rotations_4d = False
ob_wall_module_013.empty_display_type = 'ARROWS'
ob_wall_module_013.lineart.crease_threshold = 0.0
ob_wall_module_014.location = (4.976, 4.125, 1.016)
ob_wall_module_014.rotation_euler = (0.0, -0.0, 0.8284)
ob_wall_module_014.scale = (1.0, 0.15, 1.0)
ob_wall_module_014.lock_rotations_4d = False
ob_wall_module_014.empty_display_type = 'ARROWS'
ob_wall_module_014.lineart.crease_threshold = 0.0
ob_tower_004.location = (1.175, -0.01731, 1.949)
ob_tower_004.rotation_euler = (0.0, -0.0, 0.8284)
ob_tower_004.scale = (0.6979, 0.6789, 1.939)
_m = ob_tower_004.modifiers.new('Smooth by Angle', 'NODES')
_m.node_group = ng_smooth_by_angle
_m.show_group_selector = False
ob_wall_module_015.location = (4.976, 4.125, 1.016)
ob_wall_module_015.rotation_euler = (0.0, -0.0, 0.8284)
ob_wall_module_015.scale = (1.0, 0.15, 1.0)
ob_wall_module_015.lock_rotations_4d = False
ob_wall_module_015.empty_display_type = 'ARROWS'
ob_wall_module_015.lineart.crease_threshold = 0.0
ob_wall_module_016.location = (3.624, 2.651, 1.016)
ob_wall_module_016.rotation_euler = (0.0, -0.0, 0.8284)
ob_wall_module_016.scale = (1.0, 0.15, 1.0)
ob_wall_module_016.lock_rotations_4d = False
ob_wall_module_016.empty_display_type = 'ARROWS'
ob_wall_module_016.lineart.crease_threshold = 0.0
ob_wall_module_017.location = (2.272, 1.178, 1.016)
ob_wall_module_017.rotation_euler = (0.0, -0.0, 0.8284)
ob_wall_module_017.scale = (1.0, 0.15, 1.0)
ob_wall_module_017.lock_rotations_4d = False
ob_wall_module_017.empty_display_type = 'ARROWS'
ob_wall_module_017.lineart.crease_threshold = 0.0
ob_tower_005.location = (-4.841, 9.103, 1.949)
ob_tower_005.rotation_euler = (0.0, -0.0, -2.127)
ob_tower_005.scale = (0.6979, 0.6789, 1.939)
_m = ob_tower_005.modifiers.new('Smooth by Angle', 'NODES')
_m.node_group = ng_smooth_by_angle
_m.show_group_selector = False
ob_wall_module_018.location = (-6.752, 6.026, 1.016)
ob_wall_module_018.rotation_euler = (0.0, -0.0, -2.127)
ob_wall_module_018.scale = (1.0, 0.15, 1.0)
ob_wall_module_018.lock_rotations_4d = False
ob_wall_module_018.empty_display_type = 'ARROWS'
ob_wall_module_018.lineart.crease_threshold = 0.0
ob_wall_module_019.location = (-5.696, 7.725, 1.016)
ob_wall_module_019.rotation_euler = (0.0, -0.0, -2.127)
ob_wall_module_019.scale = (1.0, 0.15, 1.0)
ob_wall_module_019.lock_rotations_4d = False
ob_wall_module_019.empty_display_type = 'ARROWS'
ob_wall_module_019.lineart.crease_threshold = 0.0
ob_wall_module_020.location = (-3.431, 9.014, 1.016)
ob_wall_module_020.rotation_euler = (0.0, -0.0, -3.229)
ob_wall_module_020.scale = (1.0, 0.15, 1.0)
ob_wall_module_020.lock_rotations_4d = False
ob_wall_module_020.empty_display_type = 'ARROWS'
ob_wall_module_020.lineart.crease_threshold = 0.0
ob_tower_006.location = (2.17, 8.525, 1.949)
ob_tower_006.rotation_euler = (0.0, -0.0, -3.229)
ob_tower_006.scale = (0.6979, 0.6789, 1.939)
_m = ob_tower_006.modifiers.new('Smooth by Angle', 'NODES')
_m.node_group = ng_smooth_by_angle
_m.show_group_selector = False
ob_wall_module_021.location = (-3.431, 9.014, 1.016)
ob_wall_module_021.rotation_euler = (0.0, -0.0, -3.229)
ob_wall_module_021.scale = (1.0, 0.15, 1.0)
ob_wall_module_021.lock_rotations_4d = False
ob_wall_module_021.empty_display_type = 'ARROWS'
ob_wall_module_021.lineart.crease_threshold = 0.0
ob_wall_module_022.location = (-1.438, 8.84, 1.016)
ob_wall_module_022.rotation_euler = (0.0, -0.0, -3.229)
ob_wall_module_022.scale = (1.0, 0.15, 1.0)
ob_wall_module_022.lock_rotations_4d = False
ob_wall_module_022.empty_display_type = 'ARROWS'
ob_wall_module_022.lineart.crease_threshold = 0.0
ob_wall_module_023.location = (0.5539, 8.666, 1.016)
ob_wall_module_023.rotation_euler = (0.0, -0.0, -3.229)
ob_wall_module_023.scale = (1.0, 0.15, 1.0)
ob_wall_module_023.lock_rotations_4d = False
ob_wall_module_023.empty_display_type = 'ARROWS'
ob_wall_module_023.lineart.crease_threshold = 0.0
ob_wall_module_024.location = (-3.431, 9.014, 1.016)
ob_wall_module_024.rotation_euler = (0.0, -0.0, -3.229)
ob_wall_module_024.scale = (1.0, 0.15, 1.0)
ob_wall_module_024.lock_rotations_4d = False
ob_wall_module_024.empty_display_type = 'ARROWS'
ob_wall_module_024.lineart.crease_threshold = 0.0
ob_tower_007.location = (2.17, 8.525, 1.949)
ob_tower_007.rotation_euler = (0.0, -0.0, -3.229)
ob_tower_007.scale = (0.6979, 0.6789, 1.939)
_m = ob_tower_007.modifiers.new('Smooth by Angle', 'NODES')
_m.node_group = ng_smooth_by_angle
_m.show_group_selector = False
ob_wall_module_025.location = (-3.431, 9.014, 1.016)
ob_wall_module_025.rotation_euler = (0.0, -0.0, -3.229)
ob_wall_module_025.scale = (1.0, 0.15, 1.0)
ob_wall_module_025.lock_rotations_4d = False
ob_wall_module_025.empty_display_type = 'ARROWS'
ob_wall_module_025.lineart.crease_threshold = 0.0
ob_wall_module_026.location = (-1.438, 8.84, 1.016)
ob_wall_module_026.rotation_euler = (0.0, -0.0, -3.229)
ob_wall_module_026.scale = (1.0, 0.15, 1.0)
ob_wall_module_026.lock_rotations_4d = False
ob_wall_module_026.empty_display_type = 'ARROWS'
ob_wall_module_026.lineart.crease_threshold = 0.0
ob_wall_module_027.location = (0.5539, 8.666, 1.016)
ob_wall_module_027.rotation_euler = (0.0, -0.0, -3.229)
ob_wall_module_027.scale = (1.0, 0.15, 1.0)
ob_wall_module_027.lock_rotations_4d = False
ob_wall_module_027.empty_display_type = 'ARROWS'
ob_wall_module_027.lineart.crease_threshold = 0.0
ob_tower_008.location = (5.745, 4.818, 1.949)
ob_tower_008.scale = (0.6979, 0.6789, 1.939)
_m = ob_tower_008.modifiers.new('Smooth by Angle', 'NODES')
_m.node_group = ng_smooth_by_angle
_m.show_group_selector = False
ob_tower_009.location = (4.931, 9.746, 1.949)
ob_tower_009.rotation_euler = (0.0, -0.0, -1.398)
ob_tower_009.scale = (0.6979, 0.6789, 1.939)
_m = ob_tower_009.modifiers.new('Smooth by Angle', 'NODES')
_m.node_group = ng_smooth_by_angle
_m.show_group_selector = False
ob_wall_module_028.location = (5.555, 6.178, 1.016)
ob_wall_module_028.rotation_euler = (0.0, -0.0, -1.398)
ob_wall_module_028.scale = (1.0, 0.15, 1.0)
ob_wall_module_028.lock_rotations_4d = False
ob_wall_module_028.empty_display_type = 'ARROWS'
ob_wall_module_028.lineart.crease_threshold = 0.0
ob_wall_module_029.location = (5.211, 8.149, 1.016)
ob_wall_module_029.rotation_euler = (0.0, -0.0, -1.398)
ob_wall_module_029.scale = (1.0, 0.15, 1.0)
ob_wall_module_029.lock_rotations_4d = False
ob_wall_module_029.empty_display_type = 'ARROWS'
ob_wall_module_029.lineart.crease_threshold = 0.0
ob_wall_module_030.location = (3.558, 9.092, 1.019)
ob_wall_module_030.rotation_euler = (0.0, -0.0, -2.653)
ob_wall_module_030.scale = (1.0, 0.15, 1.0)
ob_wall_module_030.lock_rotations_4d = False
ob_wall_module_030.empty_display_type = 'ARROWS'
ob_wall_module_030.lineart.crease_threshold = 0.0
ob_wall_module_031.location = (-2.444, 2.623, 1.314)
ob_wall_module_031.rotation_euler = (0.0, -0.0, -3.145)
ob_wall_module_031.scale = (1.269, 0.1903, 1.269)
ob_wall_module_031.lock_rotations_4d = False
ob_wall_module_031.empty_display_type = 'ARROWS'
ob_wall_module_031.lineart.crease_threshold = 0.0
ob_tower_011.location = (-4.121, 2.621, 2.497)
ob_tower_011.rotation_euler = (0.0, -0.0, -1.943)
ob_tower_011.scale = (0.8854, 0.8613, 2.46)
_m = ob_tower_011.modifiers.new('Smooth by Angle', 'NODES')
_m.node_group = ng_smooth_by_angle
_m.show_group_selector = False
ob_wall_module_032.location = (-2.877, 5.871, 1.314)
ob_wall_module_032.rotation_euler = (0.0, -0.0, -6.286)
ob_wall_module_032.scale = (1.269, 0.1903, 1.269)
ob_wall_module_032.lock_rotations_4d = False
ob_wall_module_032.empty_display_type = 'ARROWS'
ob_wall_module_032.lineart.crease_threshold = 0.0
ob_tower_012.location = (-1.2, 5.873, 2.497)
ob_tower_012.rotation_euler = (0.0, -0.0, -5.084)
ob_tower_012.scale = (0.8854, 0.8613, 2.46)
_m = ob_tower_012.modifiers.new('Smooth by Angle', 'NODES')
_m.node_group = ng_smooth_by_angle
_m.show_group_selector = False
ob_wall_module_033.location = (-4.466, 4.221, 1.314)
ob_wall_module_033.rotation_euler = (0.0, -0.0, -4.704)
ob_wall_module_033.scale = (1.269, 0.1903, 1.269)
ob_wall_module_033.lock_rotations_4d = False
ob_wall_module_033.empty_display_type = 'ARROWS'
ob_wall_module_033.lineart.crease_threshold = 0.0
ob_tower_013.location = (-4.486, 5.898, 2.497)
ob_tower_013.rotation_euler = (0.0, -0.0, -3.502)
ob_tower_013.scale = (0.8854, 0.8613, 2.46)
_m = ob_tower_013.modifiers.new('Smooth by Angle', 'NODES')
_m.node_group = ng_smooth_by_angle
_m.show_group_selector = False
ob_wall_module_034.location = (-1.176, 4.45, 1.314)
ob_wall_module_034.rotation_euler = (0.0, -0.0, -1.544)
ob_wall_module_034.scale = (1.269, 0.1903, 1.269)
ob_wall_module_034.lock_rotations_4d = False
ob_wall_module_034.empty_display_type = 'ARROWS'
ob_wall_module_034.lineart.crease_threshold = 0.0
ob_tower_014.location = (-1.123, 2.774, 2.497)
ob_tower_014.rotation_euler = (0.0, -0.0, -0.3416)
ob_tower_014.scale = (0.8854, 0.8613, 2.46)
_m = ob_tower_014.modifiers.new('Smooth by Angle', 'NODES')
_m.node_group = ng_smooth_by_angle
_m.show_group_selector = False

# ---- collection membership
col_collection.objects.link(ob_wall_module)
col_collection.objects.link(ob_camera)
col_collection.objects.link(ob_tower)
col_collection.objects.link(ob_wall_module_001)
col_collection.objects.link(ob_wall_module_002)
col_collection.objects.link(ob_wall_module_003)
col_collection.objects.link(ob_tower_001)
col_collection.objects.link(ob_wall_module_004)
col_collection.objects.link(ob_wall_module_005)
col_collection.objects.link(ob_wall_module_006)
col_collection.objects.link(ob_tower_002)
col_collection.objects.link(ob_wall_module_007)
col_collection.objects.link(ob_wall_module_008)
col_collection.objects.link(ob_wall_module_009)
col_collection.objects.link(ob_wall_module_010)
col_collection.objects.link(ob_tower_003)
col_collection.objects.link(ob_wall_module_011)
col_collection.objects.link(ob_wall_module_012)
col_collection.objects.link(ob_wall_module_013)
col_collection.objects.link(ob_wall_module_014)
col_collection.objects.link(ob_tower_004)
col_collection.objects.link(ob_wall_module_015)
col_collection.objects.link(ob_wall_module_016)
col_collection.objects.link(ob_wall_module_017)
col_collection.objects.link(ob_tower_005)
col_collection.objects.link(ob_wall_module_018)
col_collection.objects.link(ob_wall_module_019)
col_collection.objects.link(ob_wall_module_020)
col_collection.objects.link(ob_tower_006)
col_collection.objects.link(ob_wall_module_021)
col_collection.objects.link(ob_wall_module_022)
col_collection.objects.link(ob_wall_module_023)
col_collection.objects.link(ob_wall_module_024)
col_collection.objects.link(ob_tower_007)
col_collection.objects.link(ob_wall_module_025)
col_collection.objects.link(ob_wall_module_026)
col_collection.objects.link(ob_wall_module_027)
col_collection.objects.link(ob_tower_008)
col_collection.objects.link(ob_tower_009)
col_collection.objects.link(ob_wall_module_028)
col_collection.objects.link(ob_wall_module_029)
col_collection.objects.link(ob_wall_module_030)
col_collection.objects.link(ob_wall_module_031)
col_collection.objects.link(ob_tower_011)
col_collection.objects.link(ob_wall_module_032)
col_collection.objects.link(ob_tower_012)
col_collection.objects.link(ob_wall_module_033)
col_collection.objects.link(ob_tower_013)
col_collection.objects.link(ob_wall_module_034)
col_collection.objects.link(ob_tower_014)

# ---- scene / render settings (as saved in the file)
scene.camera = ob_camera
scene.frame_start = 1; scene.frame_end = 250; scene.frame_set(1)
scene.render.engine = 'BLENDER_EEVEE_NEXT'
scene.cycles.sampling_pattern = 'TABULATED_SOBOL'
scene.eevee.ray_tracing_options.trace_max_roughness = 0.0
bpy.context.view_layer.update()

# ---- added for rendering (the .blend has no usable light): sun
light_auto_sun = bpy.data.lights.new('AutoSun', 'SUN')
light_auto_sun.energy = 3.0
light_auto_sun.angle = 0.0523599
ob_auto_sun = bpy.data.objects.new('AutoSun', light_auto_sun)
scene.collection.objects.link(ob_auto_sun)
ob_auto_sun.rotation_euler = (0.872665, 0.174533, 0.523599)
bpy.context.view_layer.update()
